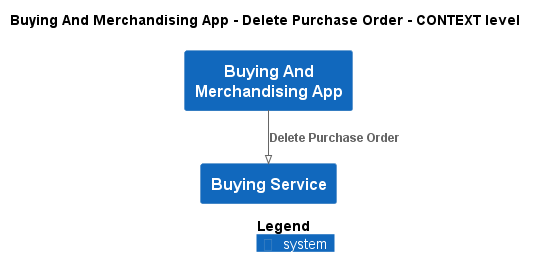

The diagram above was rendered by PlantUML. Its source (embedded in the PNG):
@startuml
!pragma layout smetana
!include ..\..\..\..\.c4s\C4_Context.puml

AddElementTag("state:new", $bgColor=green, $fontColor=#ffffff, $borderColor=green, $shadowing="False")
AddElementTag("state:changed", $bgColor=orange, $fontColor=#ffffff, $borderColor=orange, $shadowing="False")
AddElementTag("state:removed", $bgColor=red, $fontColor=#ffffff, $borderColor=red, $shadowing="False")

AddRelTag("state:new", $textColor=green, $lineColor=green)
AddRelTag("state:changed", $textColor=orange, $lineColor=orange)
AddRelTag("state:removed", $textColor=red, $lineColor=red)

SHOW_PERSON_PORTRAIT()
LAYOUT_TOP_DOWN()

skinparam linetype polyline

title Buying And Merchandising App - Delete Purchase Order - CONTEXT level

System(ECommercePlatform.SoftwareSystems.BuyingAndMerchandisingApp, "Buying And Merchandising App", "")
System(ECommercePlatform.SoftwareSystems.BuyingService, "Buying Service", "")

Rel(ECommercePlatform.SoftwareSystems.BuyingAndMerchandisingApp, ECommercePlatform.SoftwareSystems.BuyingService, "Delete Purchase Order")


SHOW_LEGEND()
@enduml